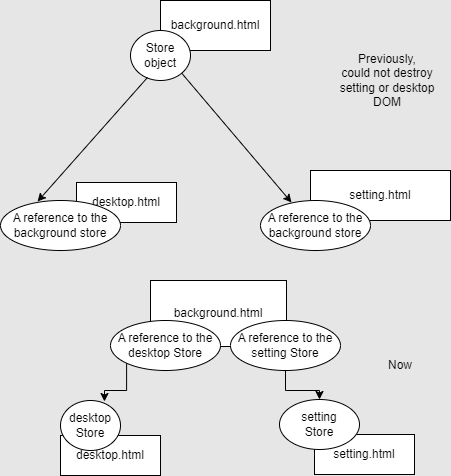

The diagram above was exported from draw.io. Its source (the exported page's mxGraphModel, read from the mxfile embedded in the PNG):
<mxGraphModel dx="1789" dy="772" grid="1" gridSize="10" guides="1" tooltips="1" connect="1" arrows="1" fold="1" page="1" pageScale="1" pageWidth="827" pageHeight="1169" background="#E6E6E6" math="0" shadow="0">
  <root>
    <mxCell id="0" />
    <mxCell id="1" parent="0" />
    <mxCell id="wvm_fO4YYTEZ4Ev1Zfm4-1" value="background.html" style="rounded=0;whiteSpace=wrap;html=1;" vertex="1" parent="1">
      <mxGeometry x="120" y="20" width="110" height="50" as="geometry" />
    </mxCell>
    <mxCell id="wvm_fO4YYTEZ4Ev1Zfm4-2" value="desktop.html" style="rounded=0;whiteSpace=wrap;html=1;" vertex="1" parent="1">
      <mxGeometry x="36" y="202" width="100" height="40" as="geometry" />
    </mxCell>
    <mxCell id="wvm_fO4YYTEZ4Ev1Zfm4-3" value="setting.html" style="rounded=0;whiteSpace=wrap;html=1;" vertex="1" parent="1">
      <mxGeometry x="270" y="190" width="140" height="50" as="geometry" />
    </mxCell>
    <mxCell id="wvm_fO4YYTEZ4Ev1Zfm4-4" value="Previously,&lt;br&gt;could not destroy setting or desktop DOM" style="text;html=1;strokeColor=none;fillColor=none;align=center;verticalAlign=middle;whiteSpace=wrap;rounded=0;" vertex="1" parent="1">
      <mxGeometry x="284" y="80" width="126" height="40" as="geometry" />
    </mxCell>
    <mxCell id="wvm_fO4YYTEZ4Ev1Zfm4-10" value="Store object" style="ellipse;whiteSpace=wrap;html=1;" vertex="1" parent="1">
      <mxGeometry x="90" y="50" width="60" height="50" as="geometry" />
    </mxCell>
    <mxCell id="wvm_fO4YYTEZ4Ev1Zfm4-11" value="" style="endArrow=classic;html=1;rounded=0;entryX=0.282;entryY=0.04;entryDx=0;entryDy=0;exitX=1;exitY=1;exitDx=0;exitDy=0;entryPerimeter=0;" edge="1" parent="1" source="wvm_fO4YYTEZ4Ev1Zfm4-10" target="wvm_fO4YYTEZ4Ev1Zfm4-48">
      <mxGeometry width="50" height="50" relative="1" as="geometry">
        <mxPoint x="160" y="110" as="sourcePoint" />
        <mxPoint x="304" y="256" as="targetPoint" />
      </mxGeometry>
    </mxCell>
    <mxCell id="wvm_fO4YYTEZ4Ev1Zfm4-12" value="" style="endArrow=classic;html=1;rounded=0;entryX=0.309;entryY=0.02;entryDx=0;entryDy=0;exitX=0.283;exitY=0.94;exitDx=0;exitDy=0;exitPerimeter=0;entryPerimeter=0;" edge="1" parent="1" source="wvm_fO4YYTEZ4Ev1Zfm4-10" target="wvm_fO4YYTEZ4Ev1Zfm4-49">
      <mxGeometry width="50" height="50" relative="1" as="geometry">
        <mxPoint x="143.21320343559637" y="110.67766952966349" as="sourcePoint" />
        <mxPoint x="272" y="208" as="targetPoint" />
      </mxGeometry>
    </mxCell>
    <mxCell id="wvm_fO4YYTEZ4Ev1Zfm4-14" value="background.html" style="rounded=0;whiteSpace=wrap;html=1;" vertex="1" parent="1">
      <mxGeometry x="110" y="300" width="136" height="66" as="geometry" />
    </mxCell>
    <mxCell id="wvm_fO4YYTEZ4Ev1Zfm4-15" value="desktop.html" style="rounded=0;whiteSpace=wrap;html=1;" vertex="1" parent="1">
      <mxGeometry x="20" y="455" width="100" height="40" as="geometry" />
    </mxCell>
    <mxCell id="wvm_fO4YYTEZ4Ev1Zfm4-16" value="setting.html" style="rounded=0;whiteSpace=wrap;html=1;" vertex="1" parent="1">
      <mxGeometry x="274" y="454" width="100" height="40" as="geometry" />
    </mxCell>
    <mxCell id="wvm_fO4YYTEZ4Ev1Zfm4-18" value="setting&lt;br&gt;Store" style="ellipse;whiteSpace=wrap;html=1;" vertex="1" parent="1">
      <mxGeometry x="239" y="419" width="80" height="50" as="geometry" />
    </mxCell>
    <mxCell id="wvm_fO4YYTEZ4Ev1Zfm4-21" value="desktop&lt;br&gt;Store" style="ellipse;whiteSpace=wrap;html=1;" vertex="1" parent="1">
      <mxGeometry x="20" y="420" width="60" height="50" as="geometry" />
    </mxCell>
    <mxCell id="wvm_fO4YYTEZ4Ev1Zfm4-33" value="Now" style="text;html=1;strokeColor=none;fillColor=none;align=center;verticalAlign=middle;whiteSpace=wrap;rounded=0;" vertex="1" parent="1">
      <mxGeometry x="330" y="370" width="60" height="30" as="geometry" />
    </mxCell>
    <mxCell id="wvm_fO4YYTEZ4Ev1Zfm4-54" style="edgeStyle=orthogonalEdgeStyle;rounded=0;orthogonalLoop=1;jettySize=auto;html=1;exitX=0.5;exitY=1;exitDx=0;exitDy=0;" edge="1" parent="1" source="wvm_fO4YYTEZ4Ev1Zfm4-34" target="wvm_fO4YYTEZ4Ev1Zfm4-18">
      <mxGeometry relative="1" as="geometry" />
    </mxCell>
    <mxCell id="wvm_fO4YYTEZ4Ev1Zfm4-34" value="A reference to the setting Store" style="ellipse;whiteSpace=wrap;html=1;" vertex="1" parent="1">
      <mxGeometry x="190" y="340" width="110" height="50" as="geometry" />
    </mxCell>
    <mxCell id="wvm_fO4YYTEZ4Ev1Zfm4-53" style="edgeStyle=orthogonalEdgeStyle;rounded=0;orthogonalLoop=1;jettySize=auto;html=1;exitX=0;exitY=1;exitDx=0;exitDy=0;entryX=0.733;entryY=0.02;entryDx=0;entryDy=0;entryPerimeter=0;" edge="1" parent="1" source="wvm_fO4YYTEZ4Ev1Zfm4-35" target="wvm_fO4YYTEZ4Ev1Zfm4-21">
      <mxGeometry relative="1" as="geometry" />
    </mxCell>
    <mxCell id="wvm_fO4YYTEZ4Ev1Zfm4-35" value="A reference to the desktop Store" style="ellipse;whiteSpace=wrap;html=1;" vertex="1" parent="1">
      <mxGeometry x="70" y="340" width="110" height="50" as="geometry" />
    </mxCell>
    <mxCell id="wvm_fO4YYTEZ4Ev1Zfm4-48" value="A reference to the background store" style="ellipse;whiteSpace=wrap;html=1;" vertex="1" parent="1">
      <mxGeometry x="220" y="220" width="110" height="50" as="geometry" />
    </mxCell>
    <mxCell id="wvm_fO4YYTEZ4Ev1Zfm4-49" value="A reference to the background store" style="ellipse;whiteSpace=wrap;html=1;" vertex="1" parent="1">
      <mxGeometry x="-40" y="220" width="120" height="50" as="geometry" />
    </mxCell>
  </root>
</mxGraphModel>